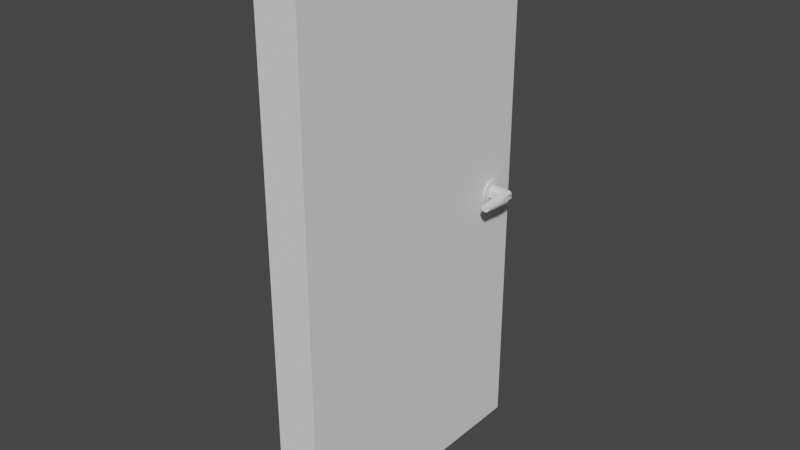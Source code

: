 # Source: d_rr.blend  (saved by Blender 4.1.24; exported with 4.5.12 LTS)
import bpy
from mathutils import Matrix  # noqa: F401  (used for matrix-valued properties, if any)

bpy.ops.wm.read_factory_settings(use_empty=True)
scene = bpy.context.scene
scene.name = 'Scene'

# ---- collections
col_collection = bpy.data.collections.new('Collection'); scene.collection.children.link(col_collection)

# ---- world
world_world = bpy.data.worlds.new('World'); scene.world = world_world
world_world.use_nodes = True; world_world.node_tree.nodes.clear()
_N = world_world.node_tree.nodes; _L = world_world.node_tree.links
n0 = _N.new('ShaderNodeOutputWorld'); n0.name = 'World Output'; n0.location = (300, 300)
n1 = _N.new('ShaderNodeBackground'); n1.name = 'Background'; n1.location = (10, 300)
n1.inputs[0].default_value = (0.05088, 0.05088, 0.05088, 1.0)
_L.new(n1.outputs[0], n0.inputs[0])
n0.is_active_output = True
world_world.color = (0.05088, 0.05088, 0.05088)
world_world.use_sun_shadow = False
world_world.sun_shadow_jitter_overblur = 0.0

# ---- meshes
me_cube_001 = bpy.data.meshes.new('Cube.001')
me_cube_001.from_pydata([(-1.0, -1.0, -1.0), (-1.0, -1.0, 1.0), (-1.0, 1.0, -1.0), (-1.0, 1.0, 1.0), (1.0, -1.0, -1.0), (1.0, -1.0, 1.0), (1.0, 1.0, -1.0), (1.0, 1.0, 1.0)], [], [(0, 1, 3, 2), (2, 3, 7, 6), (6, 7, 5, 4), (4, 5, 1, 0), (2, 6, 4, 0), (7, 3, 1, 5)])
_uv = me_cube_001.uv_layers.new(name='UVMap')
_uv.uv.foreach_set('vector', [0.375, 0.0, 0.625, 0.0, 0.625, 0.25, 0.375, 0.25, 0.375, 0.25, 0.625, 0.25, 0.625, 0.5, 0.375, 0.5, 0.375, 0.5, 0.625, 0.5, 0.625, 0.75, 0.375, 0.75, 0.375, 0.75, 0.625, 0.75, 0.625, 1.0, 0.375, 1.0, 0.125, 0.5, 0.375, 0.5, 0.375, 0.75, 0.125, 0.75, 0.625, 0.5, 0.875, 0.5, 0.875, 0.75, 0.625, 0.75])
me_cube_001.use_remesh_fix_poles = True
me_cube_001.use_remesh_preserve_attributes = False
me_cube_001.update()
me_cube_002 = bpy.data.meshes.new('Cube.002')
me_cube_002.from_pydata([(1.521, -5.759, 0.6764), (1.521, -5.759, -0.6764), (1.961, -5.759, 0.6764), (1.961, -5.759, -0.6764), (-9.15, 2.036, 1.775e-07), (-1.029, 2.036, -1.775e-07), (-9.15, 1.998, -0.3956), (-1.029, 1.998, -0.3956), (-9.15, 1.882, -0.776), (-1.029, 1.882, -0.776), (-9.15, 1.695, -1.127), (-1.029, 1.695, -1.127), (-9.15, 1.443, -1.434), (-1.029, 1.443, -1.434), (-9.15, 1.135, -1.686), (-1.029, 1.135, -1.686), (-9.15, 0.7847, -1.873), (-1.029, 0.7847, -1.873), (-9.15, 0.4043, -1.989), (-1.029, 0.4043, -1.989), (-9.15, 0.008699, -2.028), (-1.029, 0.008699, -2.028), (-9.15, -0.3869, -1.989), (-1.029, -0.3869, -1.989), (-9.15, -0.7673, -1.873), (-1.029, -0.7673, -1.873), (-9.15, -1.118, -1.686), (-1.029, -1.118, -1.686), (-9.15, -1.425, -1.434), (-1.029, -1.425, -1.434), (-9.15, -1.677, -1.127), (-1.029, -1.677, -1.127), (-9.15, -1.865, -0.776), (-1.029, -1.865, -0.776), (-9.15, -1.98, -0.3956), (-1.029, -1.98, -0.3956), (-9.15, -2.019, 3.548e-07), (-1.029, -2.019, -2.084e-10), (-9.15, -1.98, 0.3956), (-1.029, -1.98, 0.3956), (-9.15, -1.865, 0.776), (-1.029, -1.865, 0.776), (-9.15, -1.677, 1.127), (-1.029, -1.677, 1.127), (-9.15, -1.425, 1.434), (-1.029, -1.425, 1.434), (-9.15, -1.118, 1.686), (-1.029, -1.118, 1.686), (-9.15, -0.7673, 1.873), (-1.029, -0.7673, 1.873), (-9.15, -0.3869, 1.989), (-1.029, -0.3869, 1.989), (-9.15, 0.008699, 2.028), (-1.029, 0.008699, 2.028), (-9.15, 0.4043, 1.989), (-1.029, 0.4043, 1.989), (-9.15, 0.7847, 1.873), (-1.029, 0.7847, 1.873), (-9.15, 1.135, 1.686), (-1.029, 1.135, 1.686), (-9.15, 1.443, 1.434), (-1.029, 1.443, 1.434), (-9.15, 1.695, 1.127), (-1.029, 1.695, 1.127), (-9.15, 1.882, 0.776), (-1.029, 1.882, 0.776), (-9.15, 1.998, 0.3956), (-1.029, 1.998, 0.3956), (-9.154, -1.0, 1.0), (-9.154, -1.0, -1.0), (-9.154, 1.0, 1.0), (-9.154, 1.0, -1.0), (-11.15, -1.0, 1.0), (-11.15, -1.0, -1.0), (-11.15, 1.0, 1.0), (-11.15, 1.0, -1.0), (-12.64, 1.0, -1.0), (-12.64, 1.0, 1.0), (-12.64, -1.0, 1.0), (-12.64, -1.0, -1.0), (-11.37, -5.759, -0.7086), (-11.37, -5.759, 0.7086), (-12.42, -5.759, -0.7086), (-12.42, -5.759, 0.7086), (1.449, -1.952, 0.8989), (1.467, -2.904, 0.8433), (1.485, -3.855, 0.7877), (1.503, -4.807, 0.732), (1.979, -4.807, 0.732), (1.997, -3.855, 0.7877), (2.015, -2.904, 0.8433), (2.033, -1.952, 0.8989), (2.033, -1.952, -0.8989), (2.015, -2.904, -0.8433), (1.997, -3.855, -0.7877), (1.979, -4.807, -0.732), (1.503, -4.807, -0.732), (1.485, -3.855, -0.7877), (1.467, -2.904, -0.8433), (1.449, -1.952, -0.8989), (-11.2, -1.952, -0.9417), (-11.24, -2.904, -0.8834), (-11.28, -3.855, -0.8251), (-11.33, -4.807, -0.7669), (-12.46, -4.807, -0.7669), (-12.51, -3.855, -0.8251), (-12.55, -2.904, -0.8834), (-12.59, -1.952, -0.9417), (-12.59, -1.952, 0.9417), (-12.55, -2.904, 0.8834), (-12.51, -3.855, 0.8251), (-12.46, -4.807, 0.7669), (-11.33, -4.807, 0.7669), (-11.28, -3.855, 0.8251), (-11.24, -2.904, 0.8834), (-11.2, -1.952, 0.9417), (-1.0, -1.0, -0.5), (-1.0, -1.0, 0.0), (-1.0, -1.0, 0.5), (-1.0, 1.0, 0.5), (-1.0, 1.0, 0.0), (-1.0, 1.0, -0.5), (1.0, 1.0, 0.5), (1.0, 1.0, 0.0), (1.0, 1.0, -0.5), (1.0, -1.0, 0.5), (1.0, -1.0, 0.0), (1.0, -1.0, -0.5), (2.482, -1.0, 0.5), (2.482, -1.0, 0.0), (2.482, -1.0, -0.5), (1.166, -5.759, 0.418), (1.03, -5.759, 8.71e-17), (1.166, -5.759, -0.418), (2.317, -5.759, 0.418), (2.452, -5.759, 0.0), (2.317, -5.759, -0.418), (0.9764, -1.952, -0.5556), (0.7959, -1.952, -8.263e-08), (0.9764, -1.952, 0.5556), (1.024, -2.904, -0.5212), (0.8544, -2.904, -1.086e-16), (1.024, -2.904, 0.5212), (1.071, -3.855, -0.4868), (0.9129, -3.855, -5.96e-09), (1.071, -3.855, 0.4868), (1.118, -4.807, -0.4524), (0.9714, -4.807, -9.426e-17), (1.118, -4.807, 0.4524), (2.506, -1.952, 0.5556), (2.686, -1.952, 8.263e-08), (2.506, -1.952, -0.5556), (2.458, -2.904, 0.5212), (2.628, -2.904, 0.0), (2.458, -2.904, -0.5212), (2.411, -3.855, 0.4868), (2.569, -3.855, -5.96e-09), (2.411, -3.855, -0.4868), (2.364, -4.807, 0.4524), (2.511, -4.807, 0.0), (2.364, -4.807, -0.4524), (-9.154, -1.0, 0.5), (-9.154, -1.0, -5.96e-08), (-9.154, -1.0, -0.5), (-9.154, 1.0, -0.5), (-9.154, 1.0, -2.98e-08), (-9.154, 1.0, 0.5), (-11.15, 1.0, -0.5), (-11.15, 1.0, 5.96e-08), (-11.15, 1.0, 0.5), (-11.15, -1.0, -0.5), (-11.15, -1.0, 5.96e-08), (-11.15, -1.0, 0.5), (-12.64, 1.0, -0.5), (-12.64, 1.0, 2.086e-07), (-12.64, 1.0, 0.5), (-12.64, -1.0, -0.5), (-12.64, -1.0, 2.086e-07), (-12.64, -1.0, 0.5), (-11.37, -5.759, -0.3543), (-11.37, -5.759, 1.192e-07), (-11.37, -5.759, 0.3543), (-12.42, -5.759, -0.3543), (-12.42, -5.759, 1.788e-07), (-12.42, -5.759, 0.3543), (-11.2, -1.952, 0.4709), (-11.2, -1.952, 2.98e-08), (-11.2, -1.952, -0.4709), (-11.24, -2.904, 0.4417), (-11.24, -2.904, 8.941e-08), (-11.24, -2.904, -0.4417), (-11.28, -3.855, 0.4126), (-11.28, -3.855, 1.192e-07), (-11.28, -3.855, -0.4126), (-11.33, -4.807, 0.3834), (-11.33, -4.807, 1.192e-07), (-11.33, -4.807, -0.3834), (-12.59, -1.952, -0.4709), (-12.59, -1.952, 2.086e-07), (-12.59, -1.952, 0.4709), (-12.55, -2.904, -0.4417), (-12.55, -2.904, 1.788e-07), (-12.55, -2.904, 0.4417), (-12.51, -3.855, -0.4126), (-12.51, -3.855, 2.384e-07), (-12.51, -3.855, 0.4126), (-12.46, -4.807, -0.3834), (-12.46, -4.807, 1.788e-07), (-12.46, -4.807, 0.3834), (-1.0, -0.2752, -1.0), (-1.0, -1.0, -0.5), (-1.0, -0.4992, -0.9755), (-1.0, -0.7012, -0.9045), (-1.0, -0.8616, -0.7939), (-1.0, -0.9645, -0.6545), (-1.0, -1.0, 0.5), (-1.0, -0.2752, 1.0), (-1.0, -0.9645, 0.6545), (-1.0, -0.8616, 0.7939), (-1.0, -0.7012, 0.9045), (-1.0, -0.4992, 0.9755), (-1.0, 1.0, -0.5), (-1.0, 0.2752, -1.0), (-1.0, 0.9645, -0.6545), (-1.0, 0.8616, -0.7939), (-1.0, 0.7012, -0.9045), (-1.0, 0.4992, -0.9755), (-1.0, 0.2752, 1.0), (-1.0, 1.0, 0.5), (-1.0, 0.4992, 0.9755), (-1.0, 0.7012, 0.9045), (-1.0, 0.8616, 0.7939), (-1.0, 0.9645, 0.6545), (1.0, -1.0, -0.5), (1.0, -0.2752, -1.0), (1.725, -1.0, -1.0), (1.308, -1.653, -0.9307), (1.0, -0.9645, -0.6545), (1.0, -0.8616, -0.7939), (1.0, -0.7012, -0.9045), (1.0, -0.4992, -0.9755), (1.0, -0.2752, 1.0), (1.0, -1.0, 0.5), (1.308, -1.653, 0.9307), (1.725, -1.0, 1.0), (1.0, -0.4992, 0.9755), (1.0, -0.7012, 0.9045), (1.0, -0.8616, 0.7939), (1.0, -0.9645, 0.6545), (1.0, 1.0, -0.2752), (1.0, 0.2752, -1.0), (1.0, 0.9645, -0.4992), (1.0, 0.8616, -0.7012), (1.0, 0.7012, -0.8616), (1.0, 0.4992, -0.9645), (1.0, 0.2752, 1.0), (1.0, 1.0, 0.2752), (1.0, 0.4992, 0.9645), (1.0, 0.7012, 0.8616), (1.0, 0.8616, 0.7012), (1.0, 0.9645, 0.4992), (2.482, 0.2752, 0.2752), (1.757, 1.0, 0.2752), (1.757, 0.2752, 1.0), (2.447, 0.4992, 0.2752), (2.344, 0.7012, 0.2752), (2.447, 0.2752, 0.4992), (2.405, 0.5065, 0.5052), (2.308, 0.6913, 0.4977), (2.344, 0.2752, 0.7012), (2.307, 0.4982, 0.6917), (2.238, 0.6587, 0.6587), (1.757, 0.9645, 0.4992), (1.757, 0.8616, 0.7012), (1.981, 0.9645, 0.2752), (1.987, 0.9225, 0.5065), (1.98, 0.8254, 0.6913), (2.183, 0.8616, 0.2752), (2.174, 0.8248, 0.4982), (2.141, 0.756, 0.6587), (1.981, 0.2752, 0.9645), (2.183, 0.2752, 0.8616), (1.757, 0.4992, 0.9645), (1.989, 0.5052, 0.9225), (2.174, 0.4977, 0.8254), (1.757, 0.7012, 0.8616), (1.98, 0.6917, 0.8248), (2.141, 0.6587, 0.756), (1.757, 1.0, -0.2752), (2.482, 0.2752, -0.2752), (1.757, 0.2752, -1.0), (1.981, 0.9645, -0.2752), (2.183, 0.8616, -0.2752), (1.757, 0.9645, -0.4992), (1.989, 0.9225, -0.5052), (2.174, 0.8254, -0.4977), (1.757, 0.8616, -0.7012), (1.98, 0.8248, -0.6917), (2.141, 0.756, -0.6587), (2.447, 0.2752, -0.4992), (2.344, 0.2752, -0.7012), (2.447, 0.4992, -0.2752), (2.405, 0.5052, -0.5065), (2.308, 0.4977, -0.6913), (2.344, 0.7012, -0.2752), (2.307, 0.6917, -0.4982), (2.238, 0.6587, -0.6587), (1.757, 0.4992, -0.9645), (1.757, 0.7012, -0.8616), (1.981, 0.2752, -0.9645), (1.987, 0.5065, -0.9225), (1.98, 0.6913, -0.8254), (2.183, 0.2752, -0.8616), (2.174, 0.4982, -0.8248), (2.141, 0.6587, -0.756), (1.757, -1.0, -1.0), (2.482, -1.0, -0.5), (2.174, -1.653, -0.9307), (1.981, -1.0, -0.9755), (2.183, -1.0, -0.9045), (2.344, -1.0, -0.7939), (2.447, -1.0, -0.6545), (2.482, -1.0, 0.5), (1.757, -1.0, 1.0), (2.174, -1.653, 0.9307), (2.447, -1.0, 0.6545), (2.344, -1.0, 0.7939), (2.183, -1.0, 0.9045), (1.981, -1.0, 0.9755), (2.482, 0.2752, 0.5), (1.757, 1.0, 0.5), (2.447, 0.4992, 0.5), (2.344, 0.7012, 0.5), (2.183, 0.8616, 0.5), (1.981, 0.9645, 0.5), (2.482, 0.2752, 0.0), (1.757, 1.0, 0.0), (2.447, 0.4992, 0.0), (2.344, 0.7012, 0.0), (2.183, 0.8616, 0.0), (1.981, 0.9645, 0.0), (1.757, 1.0, -0.5), (2.482, 0.2752, -0.5), (1.981, 0.9645, -0.5), (2.183, 0.8616, -0.5), (2.344, 0.7012, -0.5), (2.447, 0.4992, -0.5)], [], [(255, 227, 216, 241), (235, 234, 250, 290, 315), (324, 323, 244, 243, 84, 91), (118, 215, 217, 218, 219, 220, 216, 227, 229, 230, 231, 232, 228, 119), (233, 127, 116, 210), (221, 121, 124, 249), (289, 342, 130, 316), (329, 261, 322, 128), (88, 87, 0, 2), (236, 235, 315, 317, 92, 99), (133, 1, 3, 136), (96, 95, 3, 1), (158, 88, 2, 134), (146, 96, 1, 133), (4, 5, 7, 6), (6, 7, 9, 8), (8, 9, 11, 10), (10, 11, 13, 12), (12, 13, 15, 14), (14, 15, 17, 16), (16, 17, 19, 18), (18, 19, 21, 20), (20, 21, 23, 22), (22, 23, 25, 24), (24, 25, 27, 26), (26, 27, 29, 28), (28, 29, 31, 30), (30, 31, 33, 32), (32, 33, 35, 34), (34, 35, 37, 36), (36, 37, 39, 38), (38, 39, 41, 40), (40, 41, 43, 42), (42, 43, 45, 44), (44, 45, 47, 46), (46, 47, 49, 48), (48, 49, 51, 50), (50, 51, 53, 52), (52, 53, 55, 54), (54, 55, 57, 56), (56, 57, 59, 58), (58, 59, 61, 60), (60, 61, 63, 62), (62, 63, 65, 64), (7, 5, 67, 65, 63, 61, 59, 57, 55, 53, 51, 49, 47, 45, 43, 41, 39, 37, 35, 33, 31, 29, 27, 25, 23, 21, 19, 17, 15, 13, 11, 9), (64, 65, 67, 66), (66, 67, 5, 4), (4, 6, 8, 10, 12, 14, 16, 18, 20, 22, 24, 26, 28, 30, 32, 34, 36, 38, 40, 42, 44, 46, 48, 50, 52, 54, 56, 58, 60, 62, 64, 66), (163, 69, 71, 164), (164, 71, 75, 167), (75, 73, 79, 76), (170, 73, 69, 163), (70, 74, 72, 68), (75, 71, 69, 73), (173, 76, 79, 176), (167, 75, 76, 173), (104, 103, 80, 82), (72, 74, 77, 78), (181, 81, 83, 184), (112, 111, 83, 81), (206, 104, 82, 182), (194, 112, 81, 181), (255, 241, 244, 323, 263), (137, 99, 98, 140), (140, 98, 97, 143), (143, 97, 96, 146), (335, 329, 128, 129), (149, 91, 90, 152), (152, 90, 89, 155), (155, 89, 88, 158), (127, 233, 236, 99, 137), (99, 92, 93, 98), (98, 93, 94, 97), (97, 94, 95, 96), (243, 242, 125, 139, 84), (91, 84, 85, 90), (90, 85, 86, 89), (89, 86, 87, 88), (172, 72, 115, 185), (185, 115, 114, 188), (188, 114, 113, 191), (191, 113, 112, 194), (176, 79, 107, 197), (197, 107, 106, 200), (200, 106, 105, 203), (203, 105, 104, 206), (72, 78, 108, 115), (115, 108, 109, 114), (114, 109, 110, 113), (113, 110, 111, 112), (79, 73, 100, 107), (107, 100, 101, 106), (106, 101, 102, 105), (105, 102, 103, 104), (94, 157, 160, 95), (157, 156, 159, 160), (156, 155, 158, 159), (93, 154, 157, 94), (154, 153, 156, 157), (153, 152, 155, 156), (92, 151, 154, 93), (151, 150, 153, 154), (150, 149, 152, 153), (128, 322, 324, 91, 149), (130, 129, 150, 151), (129, 128, 149, 150), (86, 145, 148, 87), (145, 144, 147, 148), (144, 143, 146, 147), (85, 142, 145, 86), (142, 141, 144, 145), (141, 140, 143, 144), (84, 139, 142, 85), (139, 138, 141, 142), (138, 137, 140, 141), (249, 124, 341, 288), (125, 126, 138, 139), (126, 127, 137, 138), (87, 148, 131, 0), (148, 147, 132, 131), (147, 146, 133, 132), (95, 160, 136, 3), (160, 159, 135, 136), (159, 158, 134, 135), (0, 131, 134, 2), (131, 132, 135, 134), (132, 133, 136, 135), (122, 256, 262, 330), (342, 335, 129, 130), (317, 316, 130, 151, 92), (124, 123, 336, 341), (123, 122, 330, 336), (125, 242, 215, 118), (127, 126, 117, 116), (126, 125, 118, 117), (119, 228, 256, 122), (121, 120, 123, 124), (120, 119, 122, 123), (222, 250, 234, 209), (116, 117, 120, 121), (117, 118, 119, 120), (110, 205, 208, 111), (205, 204, 207, 208), (204, 203, 206, 207), (109, 202, 205, 110), (202, 201, 204, 205), (201, 200, 203, 204), (108, 199, 202, 109), (199, 198, 201, 202), (198, 197, 200, 201), (78, 178, 199, 108), (178, 177, 198, 199), (177, 176, 197, 198), (102, 193, 196, 103), (193, 192, 195, 196), (192, 191, 194, 195), (101, 190, 193, 102), (190, 189, 192, 193), (189, 188, 191, 192), (100, 187, 190, 101), (187, 186, 189, 190), (186, 185, 188, 189), (73, 170, 187, 100), (170, 171, 186, 187), (171, 172, 185, 186), (103, 196, 179, 80), (196, 195, 180, 179), (195, 194, 181, 180), (111, 208, 184, 83), (208, 207, 183, 184), (207, 206, 182, 183), (80, 179, 182, 82), (179, 180, 183, 182), (180, 181, 184, 183), (74, 169, 175, 77), (169, 168, 174, 175), (168, 167, 173, 174), (77, 175, 178, 78), (175, 174, 177, 178), (174, 173, 176, 177), (72, 172, 161, 68), (172, 171, 162, 161), (171, 170, 163, 162), (70, 166, 169, 74), (166, 165, 168, 169), (165, 164, 167, 168), (68, 161, 166, 70), (161, 162, 165, 166), (162, 163, 164, 165), (233, 237, 238, 239, 240, 234, 235, 236), (241, 245, 246, 247, 248, 242, 243, 244), (261, 264, 267, 266), (264, 265, 268, 267), (265, 277, 278, 268), (266, 267, 270, 269), (267, 268, 271, 270), (268, 278, 279, 271), (262, 272, 275, 274), (272, 273, 276, 275), (273, 285, 286, 276), (274, 275, 278, 277), (275, 276, 279, 278), (276, 286, 287, 279), (263, 280, 283, 282), (280, 281, 284, 283), (281, 269, 270, 284), (282, 283, 286, 285), (283, 284, 287, 286), (284, 270, 271, 287), (271, 279, 287), (288, 291, 294, 293), (291, 292, 295, 294), (292, 304, 305, 295), (293, 294, 297, 296), (294, 295, 298, 297), (295, 305, 306, 298), (289, 299, 302, 301), (299, 300, 303, 302), (300, 312, 313, 303), (301, 302, 305, 304), (302, 303, 306, 305), (303, 313, 314, 306), (290, 307, 310, 309), (307, 308, 311, 310), (308, 296, 297, 311), (309, 310, 313, 312), (310, 311, 314, 313), (311, 297, 298, 314), (298, 306, 314), (315, 318, 317), (318, 319, 317), (319, 320, 317), (320, 321, 317), (321, 316, 317), (322, 325, 324), (325, 326, 324), (326, 327, 324), (327, 328, 324), (328, 323, 324), (250, 222, 226, 254), (254, 226, 225, 253), (253, 225, 224, 252), (252, 224, 223, 251), (251, 223, 221, 249), (227, 255, 257, 229), (229, 257, 258, 230), (230, 258, 259, 231), (231, 259, 260, 232), (232, 260, 256, 228), (209, 234, 240, 211), (211, 240, 239, 212), (212, 239, 238, 213), (213, 238, 237, 214), (214, 237, 233, 210), (241, 216, 220, 245), (245, 220, 219, 246), (246, 219, 218, 247), (247, 218, 217, 248), (248, 217, 215, 242), (342, 289, 301, 346), (346, 301, 304, 345), (345, 304, 292, 344), (344, 292, 291, 343), (343, 291, 288, 341), (315, 290, 309, 318), (318, 309, 312, 319), (319, 312, 300, 320), (320, 300, 299, 321), (321, 299, 289, 316), (263, 323, 328, 280), (280, 328, 327, 281), (281, 327, 326, 269), (269, 326, 325, 266), (266, 325, 322, 261), (262, 256, 260, 272), (272, 260, 259, 273), (273, 259, 258, 285), (285, 258, 257, 282), (282, 257, 255, 263), (290, 250, 254, 307), (307, 254, 253, 308), (308, 253, 252, 296), (296, 252, 251, 293), (293, 251, 249, 288), (261, 329, 331, 264), (264, 331, 332, 265), (265, 332, 333, 277), (277, 333, 334, 274), (274, 334, 330, 262), (329, 335, 337, 331), (331, 337, 338, 332), (332, 338, 339, 333), (333, 339, 340, 334), (334, 340, 336, 330), (335, 342, 346, 337), (337, 346, 345, 338), (338, 345, 344, 339), (339, 344, 343, 340), (340, 343, 341, 336), (209, 211, 212, 213, 214, 210, 116, 121, 221, 223, 224, 225, 226, 222)])
_uv = me_cube_002.uv_layers.new(name='UVMap')
_uv.uv.foreach_set('vector', [0.625, 0.5906, 0.875, 0.5906, 0.875, 0.6594, 0.625, 0.6594, 0.375, 0.75, 0.375, 0.6594, 0.375, 0.5906, 0.375, 0.5906, 0.375, 0.75, 0.625, 0.75, 0.625, 0.75, 0.625, 0.75, 0.625, 0.75, 0.625, 0.75, 0.625, 0.75, 0.5625, 0.0, 0.5625, 0.0, 0.5818, 0.004434, 0.5992, 0.0173, 0.6131, 0.03735, 0.6219, 0.0626, 0.625, 0.0906, 0.625, 0.1594, 0.6219, 0.1874, 0.6131, 0.2127, 0.5992, 0.2327, 0.5818, 0.2456, 0.5625, 0.25, 0.5625, 0.25, 0.4375, 0.75, 0.4375, 0.75, 0.4375, 1.0, 0.4375, 1.0, 0.4375, 0.25, 0.4375, 0.25, 0.4375, 0.5, 0.4656, 0.5, 0.4656, 0.5906, 0.4375, 0.5906, 0.4375, 0.75, 0.4375, 0.75, 0.5625, 0.5906, 0.5344, 0.5906, 0.5625, 0.75, 0.5625, 0.75, 0.625, 0.75, 0.625, 0.75, 0.625, 0.75, 0.625, 0.75, 0.375, 0.75, 0.375, 0.75, 0.375, 0.75, 0.375, 0.75, 0.375, 0.75, 0.375, 0.75, 0.4375, 0.75, 0.375, 0.75, 0.375, 0.75, 0.4375, 0.75, 0.375, 0.75, 0.375, 0.75, 0.375, 0.75, 0.375, 0.75, 0.5625, 0.75, 0.625, 0.75, 0.625, 0.75, 0.5625, 0.75, 0.4375, 0.75, 0.375, 0.75, 0.375, 0.75, 0.4375, 0.75, 1.0, 0.5, 1.0, 1.0, 0.9688, 1.0, 0.9688, 0.5, 0.9688, 0.5, 0.9688, 1.0, 0.9375, 1.0, 0.9375, 0.5, 0.9375, 0.5, 0.9375, 1.0, 0.9062, 1.0, 0.9062, 0.5, 0.9062, 0.5, 0.9062, 1.0, 0.875, 1.0, 0.875, 0.5, 0.875, 0.5, 0.875, 1.0, 0.8438, 1.0, 0.8438, 0.5, 0.8438, 0.5, 0.8438, 1.0, 0.8125, 1.0, 0.8125, 0.5, 0.8125, 0.5, 0.8125, 1.0, 0.7812, 1.0, 0.7812, 0.5, 0.7812, 0.5, 0.7812, 1.0, 0.75, 1.0, 0.75, 0.5, 0.75, 0.5, 0.75, 1.0, 0.7188, 1.0, 0.7188, 0.5, 0.7188, 0.5, 0.7188, 1.0, 0.6875, 1.0, 0.6875, 0.5, 0.6875, 0.5, 0.6875, 1.0, 0.6562, 1.0, 0.6562, 0.5, 0.6562, 0.5, 0.6562, 1.0, 0.625, 1.0, 0.625, 0.5, 0.625, 0.5, 0.625, 1.0, 0.5938, 1.0, 0.5938, 0.5, 0.5938, 0.5, 0.5938, 1.0, 0.5625, 1.0, 0.5625, 0.5, 0.5625, 0.5, 0.5625, 1.0, 0.5312, 1.0, 0.5312, 0.5, 0.5312, 0.5, 0.5312, 1.0, 0.5, 1.0, 0.5, 0.5, 0.5, 0.5, 0.5, 1.0, 0.4688, 1.0, 0.4688, 0.5, 0.4688, 0.5, 0.4688, 1.0, 0.4375, 1.0, 0.4375, 0.5, 0.4375, 0.5, 0.4375, 1.0, 0.4062, 1.0, 0.4062, 0.5, 0.4062, 0.5, 0.4062, 1.0, 0.375, 1.0, 0.375, 0.5, 0.375, 0.5, 0.375, 1.0, 0.3438, 1.0, 0.3438, 0.5, 0.3438, 0.5, 0.3438, 1.0, 0.3125, 1.0, 0.3125, 0.5, 0.3125, 0.5, 0.3125, 1.0, 0.2812, 1.0, 0.2812, 0.5, 0.2812, 0.5, 0.2812, 1.0, 0.25, 1.0, 0.25, 0.5, 0.25, 0.5, 0.25, 1.0, 0.2188, 1.0, 0.2188, 0.5, 0.2188, 0.5, 0.2188, 1.0, 0.1875, 1.0, 0.1875, 0.5, 0.1875, 0.5, 0.1875, 1.0, 0.1562, 1.0, 0.1562, 0.5, 0.1562, 0.5, 0.1562, 1.0, 0.125, 1.0, 0.125, 0.5, 0.125, 0.5, 0.125, 1.0, 0.09375, 1.0, 0.09375, 0.5, 0.09375, 0.5, 0.09375, 1.0, 0.0625, 1.0, 0.0625, 0.5, 0.2968, 0.4854, 0.25, 0.49, 0.2032, 0.4854, 0.1582, 0.4717, 0.1167, 0.4496, 0.08029, 0.4197, 0.05045, 0.3833, 0.02827, 0.3418, 0.01461, 0.2968, 0.01, 0.25, 0.01461, 0.2032, 0.02827, 0.1582, 0.05045, 0.1167, 0.08029, 0.08029, 0.1167, 0.05045, 0.1582, 0.02827, 0.2032, 0.01461, 0.25, 0.01, 0.2968, 0.01461, 0.3418, 0.02827, 0.3833, 0.05045, 0.4197, 0.08029, 0.4496, 0.1167, 0.4717, 0.1582, 0.4854, 0.2032, 0.49, 0.25, 0.4854, 0.2968, 0.4717, 0.3418, 0.4496, 0.3833, 0.4197, 0.4197, 0.3833, 0.4496, 0.3418, 0.4717, 0.0625, 0.5, 0.0625, 1.0, 0.03125, 1.0, 0.03125, 0.5, 0.03125, 0.5, 0.03125, 1.0, 0.0, 1.0, 0.0, 0.5, 0.75, 0.49, 0.7968, 0.4854, 0.8418, 0.4717, 0.8833, 0.4496, 0.9197, 0.4197, 0.9496, 0.3833, 0.9717, 0.3418, 0.9854, 0.2968, 0.99, 0.25, 0.9854, 0.2032, 0.9717, 0.1582, 0.9496, 0.1167, 0.9197, 0.08029, 0.8833, 0.05045, 0.8418, 0.02827, 0.7968, 0.01461, 0.75, 0.01, 0.7032, 0.01461, 0.6582, 0.02827, 0.6167, 0.05045, 0.5803, 0.08029, 0.5504, 0.1167, 0.5283, 0.1582, 0.5146, 0.2032, 0.51, 0.25, 0.5146, 0.2968, 0.5283, 0.3418, 0.5504, 0.3833, 0.5803, 0.4197, 0.6167, 0.4496, 0.6582, 0.4717, 0.7032, 0.4854, 0.5625, 0.0, 0.625, 0.0, 0.625, 0.25, 0.5625, 0.25, 0.5625, 0.25, 0.625, 0.25, 0.625, 0.5, 0.5625, 0.5, 0.625, 0.5, 0.625, 0.75, 0.625, 0.75, 0.625, 0.5, 0.5625, 0.75, 0.625, 0.75, 0.625, 1.0, 0.5625, 1.0, 0.125, 0.5, 0.375, 0.5, 0.375, 0.75, 0.125, 0.75, 0.625, 0.5, 0.875, 0.5, 0.875, 0.75, 0.625, 0.75, 0.5625, 0.5, 0.625, 0.5, 0.625, 0.75, 0.5625, 0.75, 0.5625, 0.5, 0.625, 0.5, 0.625, 0.5, 0.5625, 0.5, 0.625, 0.75, 0.625, 0.75, 0.625, 0.75, 0.625, 0.75, 0.375, 0.75, 0.375, 0.5, 0.375, 0.5, 0.375, 0.75, 0.4375, 0.75, 0.375, 0.75, 0.375, 0.75, 0.4375, 0.75, 0.375, 0.75, 0.375, 0.75, 0.375, 0.75, 0.375, 0.75, 0.5625, 0.75, 0.625, 0.75, 0.625, 0.75, 0.5625, 0.75, 0.4375, 0.75, 0.375, 0.75, 0.375, 0.75, 0.4375, 0.75, 0.625, 0.5906, 0.625, 0.6594, 0.625, 0.75, 0.625, 0.75, 0.625, 0.5906, 0.4375, 0.75, 0.375, 0.75, 0.375, 0.75, 0.4375, 0.75, 0.4375, 0.75, 0.375, 0.75, 0.375, 0.75, 0.4375, 0.75, 0.4375, 0.75, 0.375, 0.75, 0.375, 0.75, 0.4375, 0.75, 0.5, 0.5906, 0.5625, 0.5906, 0.5625, 0.75, 0.5, 0.75, 0.5625, 0.75, 0.625, 0.75, 0.625, 0.75, 0.5625, 0.75, 0.5625, 0.75, 0.625, 0.75, 0.625, 0.75, 0.5625, 0.75, 0.5625, 0.75, 0.625, 0.75, 0.625, 0.75, 0.5625, 0.75, 0.4375, 0.75, 0.4375, 0.75, 0.375, 0.75, 0.375, 0.75, 0.4375, 0.75, 0.375, 0.75, 0.375, 0.75, 0.375, 0.75, 0.375, 0.75, 0.375, 0.75, 0.375, 0.75, 0.375, 0.75, 0.375, 0.75, 0.375, 0.75, 0.375, 0.75, 0.375, 0.75, 0.375, 0.75, 0.625, 0.75, 0.5625, 0.75, 0.5625, 0.75, 0.5625, 0.75, 0.625, 0.75, 0.625, 0.75, 0.625, 0.75, 0.625, 0.75, 0.625, 0.75, 0.625, 0.75, 0.625, 0.75, 0.625, 0.75, 0.625, 0.75, 0.625, 0.75, 0.625, 0.75, 0.625, 0.75, 0.625, 0.75, 0.4375, 0.75, 0.375, 0.75, 0.375, 0.75, 0.4375, 0.75, 0.4375, 0.75, 0.375, 0.75, 0.375, 0.75, 0.4375, 0.75, 0.4375, 0.75, 0.375, 0.75, 0.375, 0.75, 0.4375, 0.75, 0.4375, 0.75, 0.375, 0.75, 0.375, 0.75, 0.4375, 0.75, 0.5625, 0.75, 0.625, 0.75, 0.625, 0.75, 0.5625, 0.75, 0.5625, 0.75, 0.625, 0.75, 0.625, 0.75, 0.5625, 0.75, 0.5625, 0.75, 0.625, 0.75, 0.625, 0.75, 0.5625, 0.75, 0.5625, 0.75, 0.625, 0.75, 0.625, 0.75, 0.5625, 0.75, 0.375, 0.75, 0.375, 0.75, 0.375, 0.75, 0.375, 0.75, 0.375, 0.75, 0.375, 0.75, 0.375, 0.75, 0.375, 0.75, 0.375, 0.75, 0.375, 0.75, 0.375, 0.75, 0.375, 0.75, 0.375, 0.75, 0.375, 0.75, 0.375, 0.75, 0.375, 0.75, 0.625, 0.75, 0.625, 0.75, 0.625, 0.75, 0.625, 0.75, 0.625, 0.75, 0.625, 0.75, 0.625, 0.75, 0.625, 0.75, 0.625, 0.75, 0.625, 0.75, 0.625, 0.75, 0.625, 0.75, 0.625, 0.75, 0.625, 0.75, 0.625, 0.75, 0.625, 0.75, 0.375, 0.75, 0.4375, 0.75, 0.4375, 0.75, 0.375, 0.75, 0.4375, 0.75, 0.5, 0.75, 0.5, 0.75, 0.4375, 0.75, 0.5, 0.75, 0.5625, 0.75, 0.5625, 0.75, 0.5, 0.75, 0.375, 0.75, 0.4375, 0.75, 0.4375, 0.75, 0.375, 0.75, 0.4375, 0.75, 0.5, 0.75, 0.5, 0.75, 0.4375, 0.75, 0.5, 0.75, 0.5625, 0.75, 0.5625, 0.75, 0.5, 0.75, 0.375, 0.75, 0.4375, 0.75, 0.4375, 0.75, 0.375, 0.75, 0.4375, 0.75, 0.5, 0.75, 0.5, 0.75, 0.4375, 0.75, 0.5, 0.75, 0.5625, 0.75, 0.5625, 0.75, 0.5, 0.75, 0.5625, 0.75, 0.5625, 0.75, 0.625, 0.75, 0.625, 0.75, 0.5625, 0.75, 0.4375, 0.75, 0.5, 0.75, 0.5, 0.75, 0.4375, 0.75, 0.5, 0.75, 0.5625, 0.75, 0.5625, 0.75, 0.5, 0.75, 0.625, 0.75, 0.5625, 0.75, 0.5625, 0.75, 0.625, 0.75, 0.5625, 0.75, 0.5, 0.75, 0.5, 0.75, 0.5625, 0.75, 0.5, 0.75, 0.4375, 0.75, 0.4375, 0.75, 0.5, 0.75, 0.625, 0.75, 0.5625, 0.75, 0.5625, 0.75, 0.625, 0.75, 0.5625, 0.75, 0.5, 0.75, 0.5, 0.75, 0.5625, 0.75, 0.5, 0.75, 0.4375, 0.75, 0.4375, 0.75, 0.5, 0.75, 0.625, 0.75, 0.5625, 0.75, 0.5625, 0.75, 0.625, 0.75, 0.5625, 0.75, 0.5, 0.75, 0.5, 0.75, 0.5625, 0.75, 0.5, 0.75, 0.4375, 0.75, 0.4375, 0.75, 0.5, 0.75, 0.4656, 0.5, 0.4375, 0.5, 0.4375, 0.5, 0.4656, 0.5, 0.5625, 0.75, 0.5, 0.75, 0.5, 0.75, 0.5625, 0.75, 0.5, 0.75, 0.4375, 0.75, 0.4375, 0.75, 0.5, 0.75, 0.625, 0.75, 0.5625, 0.75, 0.5625, 0.75, 0.625, 0.75, 0.5625, 0.75, 0.5, 0.75, 0.5, 0.75, 0.5625, 0.75, 0.5, 0.75, 0.4375, 0.75, 0.4375, 0.75, 0.5, 0.75, 0.375, 0.75, 0.4375, 0.75, 0.4375, 0.75, 0.375, 0.75, 0.4375, 0.75, 0.5, 0.75, 0.5, 0.75, 0.4375, 0.75, 0.5, 0.75, 0.5625, 0.75, 0.5625, 0.75, 0.5, 0.75, 0.625, 0.75, 0.5625, 0.75, 0.5625, 0.75, 0.625, 0.75, 0.5625, 0.75, 0.5, 0.75, 0.5, 0.75, 0.5625, 0.75, 0.5, 0.75, 0.4375, 0.75, 0.4375, 0.75, 0.5, 0.75, 0.5625, 0.5, 0.5344, 0.5, 0.5344, 0.5, 0.5625, 0.5, 0.4375, 0.5906, 0.5, 0.5906, 0.5, 0.75, 0.4375, 0.75, 0.375, 0.75, 0.4375, 0.75, 0.4375, 0.75, 0.4375, 0.75, 0.375, 0.75, 0.4375, 0.5, 0.5, 0.5, 0.5, 0.5, 0.4375, 0.5, 0.5, 0.5, 0.5625, 0.5, 0.5625, 0.5, 0.5, 0.5, 0.5625, 0.75, 0.5625, 0.75, 0.5625, 1.0, 0.5625, 1.0, 0.4375, 0.75, 0.5, 0.75, 0.5, 1.0, 0.4375, 1.0, 0.5, 0.75, 0.5625, 0.75, 0.5625, 1.0, 0.5, 1.0, 0.5625, 0.25, 0.5625, 0.25, 0.5344, 0.5, 0.5625, 0.5, 0.4375, 0.25, 0.5, 0.25, 0.5, 0.5, 0.4375, 0.5, 0.5, 0.25, 0.5625, 0.25, 0.5625, 0.5, 0.5, 0.5, 0.125, 0.5906, 0.375, 0.5906, 0.375, 0.6594, 0.125, 0.6594, 0.4375, 0.0, 0.5, 0.0, 0.5, 0.25, 0.4375, 0.25, 0.5, 0.0, 0.5625, 0.0, 0.5625, 0.25, 0.5, 0.25, 0.375, 0.75, 0.4375, 0.75, 0.4375, 0.75, 0.375, 0.75, 0.4375, 0.75, 0.5, 0.75, 0.5, 0.75, 0.4375, 0.75, 0.5, 0.75, 0.5625, 0.75, 0.5625, 0.75, 0.5, 0.75, 0.375, 0.75, 0.4375, 0.75, 0.4375, 0.75, 0.375, 0.75, 0.4375, 0.75, 0.5, 0.75, 0.5, 0.75, 0.4375, 0.75, 0.5, 0.75, 0.5625, 0.75, 0.5625, 0.75, 0.5, 0.75, 0.375, 0.75, 0.4375, 0.75, 0.4375, 0.75, 0.375, 0.75, 0.4375, 0.75, 0.5, 0.75, 0.5, 0.75, 0.4375, 0.75, 0.5, 0.75, 0.5625, 0.75, 0.5625, 0.75, 0.5, 0.75, 0.375, 0.75, 0.4375, 0.75, 0.4375, 0.75, 0.375, 0.75, 0.4375, 0.75, 0.5, 0.75, 0.5, 0.75, 0.4375, 0.75, 0.5, 0.75, 0.5625, 0.75, 0.5625, 0.75, 0.5, 0.75, 0.625, 0.75, 0.5625, 0.75, 0.5625, 0.75, 0.625, 0.75, 0.5625, 0.75, 0.5, 0.75, 0.5, 0.75, 0.5625, 0.75, 0.5, 0.75, 0.4375, 0.75, 0.4375, 0.75, 0.5, 0.75, 0.625, 0.75, 0.5625, 0.75, 0.5625, 0.75, 0.625, 0.75, 0.5625, 0.75, 0.5, 0.75, 0.5, 0.75, 0.5625, 0.75, 0.5, 0.75, 0.4375, 0.75, 0.4375, 0.75, 0.5, 0.75, 0.625, 0.75, 0.5625, 0.75, 0.5625, 0.75, 0.625, 0.75, 0.5625, 0.75, 0.5, 0.75, 0.5, 0.75, 0.5625, 0.75, 0.5, 0.75, 0.4375, 0.75, 0.4375, 0.75, 0.5, 0.75, 0.625, 0.75, 0.5625, 0.75, 0.5625, 0.75, 0.625, 0.75, 0.5625, 0.75, 0.5, 0.75, 0.5, 0.75, 0.5625, 0.75, 0.5, 0.75, 0.4375, 0.75, 0.4375, 0.75, 0.5, 0.75, 0.625, 0.75, 0.5625, 0.75, 0.5625, 0.75, 0.625, 0.75, 0.5625, 0.75, 0.5, 0.75, 0.5, 0.75, 0.5625, 0.75, 0.5, 0.75, 0.4375, 0.75, 0.4375, 0.75, 0.5, 0.75, 0.375, 0.75, 0.4375, 0.75, 0.4375, 0.75, 0.375, 0.75, 0.4375, 0.75, 0.5, 0.75, 0.5, 0.75, 0.4375, 0.75, 0.5, 0.75, 0.5625, 0.75, 0.5625, 0.75, 0.5, 0.75, 0.625, 0.75, 0.5625, 0.75, 0.5625, 0.75, 0.625, 0.75, 0.5625, 0.75, 0.5, 0.75, 0.5, 0.75, 0.5625, 0.75, 0.5, 0.75, 0.4375, 0.75, 0.4375, 0.75, 0.5, 0.75, 0.375, 0.5, 0.4375, 0.5, 0.4375, 0.5, 0.375, 0.5, 0.4375, 0.5, 0.5, 0.5, 0.5, 0.5, 0.4375, 0.5, 0.5, 0.5, 0.5625, 0.5, 0.5625, 0.5, 0.5, 0.5, 0.375, 0.5, 0.4375, 0.5, 0.4375, 0.75, 0.375, 0.75, 0.4375, 0.5, 0.5, 0.5, 0.5, 0.75, 0.4375, 0.75, 0.5, 0.5, 0.5625, 0.5, 0.5625, 0.75, 0.5, 0.75, 0.375, 0.75, 0.4375, 0.75, 0.4375, 1.0, 0.375, 1.0, 0.4375, 0.75, 0.5, 0.75, 0.5, 1.0, 0.4375, 1.0, 0.5, 0.75, 0.5625, 0.75, 0.5625, 1.0, 0.5, 1.0, 0.375, 0.25, 0.4375, 0.25, 0.4375, 0.5, 0.375, 0.5, 0.4375, 0.25, 0.5, 0.25, 0.5, 0.5, 0.4375, 0.5, 0.5, 0.25, 0.5625, 0.25, 0.5625, 0.5, 0.5, 0.5, 0.375, 0.0, 0.4375, 0.0, 0.4375, 0.25, 0.375, 0.25, 0.4375, 0.0, 0.5, 0.0, 0.5, 0.25, 0.4375, 0.25, 0.5, 0.0, 0.5625, 0.0, 0.5625, 0.25, 0.5, 0.25, 0.375, 0.75, 0.375, 0.7456, 0.375, 0.7327, 0.375, 0.7127, 0.375, 0.6874, 0.375, 0.6594, 0.375, 0.75, 0.375, 0.75, 0.625, 0.75, 0.6266, 0.75, 0.6131, 0.75, 0.5992, 0.75, 0.5818, 0.75, 0.5625, 0.75, 0.625, 0.75, 0.625, 0.75, 0.5344, 0.5906, 0.5344, 0.5626, 0.5631, 0.5617, 0.5624, 0.5906, 0.5344, 0.5626, 0.5344, 0.5374, 0.5622, 0.5386, 0.5631, 0.5617, 0.5344, 0.5374, 0.5344, 0.5, 0.5623, 0.5, 0.5622, 0.5386, 0.5624, 0.5906, 0.5631, 0.5617, 0.5865, 0.5627, 0.5876, 0.5906, 0.5631, 0.5617, 0.5622, 0.5386, 0.5823, 0.5427, 0.5865, 0.5627, 0.5622, 0.5386, 0.5623, 0.5, 0.5823, 0.5, 0.5823, 0.5427, 0.5344, 0.5, 0.5624, 0.5, 0.5633, 0.5, 0.5344, 0.5, 0.5624, 0.5, 0.5876, 0.5, 0.5864, 0.5, 0.5633, 0.5, 0.5876, 0.5, 0.625, 0.5374, 0.625, 0.5385, 0.5864, 0.5, 0.5344, 0.5, 0.5633, 0.5, 0.5623, 0.5, 0.5344, 0.5, 0.5633, 0.5, 0.5864, 0.5, 0.5823, 0.5, 0.5623, 0.5, 0.5864, 0.5, 0.625, 0.5385, 0.625, 0.5427, 0.5823, 0.5, 0.625, 0.5906, 0.625, 0.5906, 0.625, 0.5619, 0.625, 0.5626, 0.625, 0.5906, 0.625, 0.5906, 0.625, 0.5628, 0.625, 0.5619, 0.625, 0.5906, 0.5876, 0.5906, 0.5865, 0.5627, 0.625, 0.5628, 0.625, 0.5626, 0.625, 0.5619, 0.625, 0.5385, 0.625, 0.5374, 0.625, 0.5619, 0.625, 0.5628, 0.625, 0.5427, 0.625, 0.5385, 0.625, 0.5628, 0.5865, 0.5627, 0.5823, 0.5427, 0.625, 0.5427, 0.5823, 0.5427, 0.5823, 0.5, 0.625, 0.5427, 0.4656, 0.5, 0.4656, 0.5, 0.4369, 0.5, 0.4376, 0.5, 0.4656, 0.5, 0.4656, 0.5, 0.4378, 0.5, 0.4369, 0.5, 0.4656, 0.5, 0.4656, 0.5374, 0.4377, 0.5385, 0.4378, 0.5, 0.4376, 0.5, 0.4369, 0.5, 0.4135, 0.5, 0.4124, 0.5, 0.4369, 0.5, 0.4378, 0.5, 0.4177, 0.5, 0.4135, 0.5, 0.4378, 0.5, 0.4377, 0.5385, 0.4177, 0.5427, 0.4177, 0.5, 0.4656, 0.5906, 0.4376, 0.5906, 0.4367, 0.5619, 0.4656, 0.5626, 0.4376, 0.5906, 0.4124, 0.5906, 0.4136, 0.5628, 0.4367, 0.5619, 0.4124, 0.5906, 0.375, 0.5906, 0.375, 0.5627, 0.4136, 0.5628, 0.4656, 0.5626, 0.4367, 0.5619, 0.4377, 0.5385, 0.4656, 0.5374, 0.4367, 0.5619, 0.4136, 0.5628, 0.4177, 0.5427, 0.4377, 0.5385, 0.4136, 0.5628, 0.375, 0.5627, 0.375, 0.5427, 0.4177, 0.5427, 0.375, 0.5906, 0.375, 0.5626, 0.375, 0.5617, 0.375, 0.5906, 0.375, 0.5626, 0.375, 0.5374, 0.375, 0.5386, 0.375, 0.5617, 0.375, 0.5374, 0.4124, 0.5, 0.4135, 0.5, 0.375, 0.5386, 0.375, 0.5906, 0.375, 0.5617, 0.375, 0.5627, 0.375, 0.5906, 0.375, 0.5617, 0.375, 0.5386, 0.375, 0.5427, 0.375, 0.5627, 0.375, 0.5386, 0.4135, 0.5, 0.4177, 0.5, 0.375, 0.5427, 0.4177, 0.5, 0.4177, 0.5427, 0.375, 0.5427, 0.375, 0.75, 0.375, 0.75, 0.375, 0.75, 0.375, 0.75, 0.375, 0.75, 0.375, 0.75, 0.375, 0.75, 0.375, 0.75, 0.375, 0.75, 0.375, 0.75, 0.375, 0.75, 0.375, 0.75, 0.375, 0.75, 0.375, 0.75, 0.375, 0.75, 0.5625, 0.75, 0.5818, 0.75, 0.625, 0.75, 0.5818, 0.75, 0.5992, 0.75, 0.625, 0.75, 0.5992, 0.75, 0.6131, 0.75, 0.625, 0.75, 0.6131, 0.75, 0.6219, 0.75, 0.625, 0.75, 0.6219, 0.75, 0.625, 0.75, 0.625, 0.75, 0.375, 0.5906, 0.125, 0.5906, 0.125, 0.5626, 0.375, 0.5626, 0.375, 0.5626, 0.125, 0.5626, 0.125, 0.5373, 0.375, 0.5373, 0.375, 0.5373, 0.125, 0.5373, 0.125, 0.5, 0.375, 0.5, 0.375, 0.5, 0.375, 0.25, 0.4182, 0.25, 0.4376, 0.5, 0.4376, 0.5, 0.4182, 0.25, 0.4375, 0.25, 0.4656, 0.5, 0.875, 0.5906, 0.625, 0.5906, 0.625, 0.5626, 0.875, 0.5626, 0.875, 0.5626, 0.625, 0.5626, 0.625, 0.5, 0.875, 0.5, 0.625, 0.25, 0.625, 0.5, 0.5877, 0.5, 0.5992, 0.25, 0.5992, 0.25, 0.5877, 0.5, 0.5624, 0.5, 0.5818, 0.25, 0.5818, 0.25, 0.5624, 0.5, 0.5344, 0.5, 0.5625, 0.25, 0.125, 0.6594, 0.375, 0.6594, 0.375, 0.6874, 0.125, 0.6874, 0.125, 0.6874, 0.375, 0.6874, 0.375, 0.7127, 0.125, 0.7127, 0.125, 0.7127, 0.375, 0.7127, 0.375, 0.75, 0.125, 0.75, 0.375, 1.0, 0.375, 0.75, 0.4182, 0.75, 0.4182, 1.0, 0.4182, 1.0, 0.4182, 0.75, 0.4375, 0.75, 0.4375, 1.0, 0.625, 0.6594, 0.875, 0.6594, 0.875, 0.6874, 0.625, 0.6874, 0.625, 0.6874, 0.875, 0.6874, 0.875, 0.75, 0.625, 0.75, 0.625, 0.75, 0.625, 1.0, 0.5992, 1.0, 0.5992, 0.75, 0.5992, 0.75, 0.5992, 1.0, 0.5818, 1.0, 0.5818, 0.75, 0.5818, 0.75, 0.5818, 1.0, 0.5625, 1.0, 0.5625, 0.75, 0.4375, 0.5906, 0.4656, 0.5906, 0.4656, 0.5626, 0.4375, 0.5626, 0.4375, 0.5626, 0.4656, 0.5626, 0.4656, 0.5374, 0.4375, 0.5373, 0.4375, 0.5373, 0.4656, 0.5374, 0.4656, 0.5, 0.4375, 0.5, 0.4375, 0.5, 0.4656, 0.5, 0.4656, 0.5, 0.4375, 0.5, 0.4375, 0.5, 0.4656, 0.5, 0.4656, 0.5, 0.4375, 0.5, 0.375, 0.75, 0.375, 0.5906, 0.375, 0.5906, 0.375, 0.75, 0.375, 0.75, 0.375, 0.5906, 0.375, 0.5906, 0.375, 0.75, 0.375, 0.75, 0.375, 0.5906, 0.4124, 0.5906, 0.4008, 0.75, 0.4008, 0.75, 0.4124, 0.5906, 0.4376, 0.5906, 0.4182, 0.75, 0.4182, 0.75, 0.4376, 0.5906, 0.4656, 0.5906, 0.4375, 0.75, 0.625, 0.5906, 0.625, 0.75, 0.625, 0.75, 0.625, 0.5906, 0.625, 0.5906, 0.625, 0.75, 0.625, 0.75, 0.625, 0.5906, 0.625, 0.5906, 0.625, 0.75, 0.5992, 0.75, 0.5876, 0.5906, 0.5876, 0.5906, 0.5992, 0.75, 0.5818, 0.75, 0.5624, 0.5906, 0.5624, 0.5906, 0.5818, 0.75, 0.5625, 0.75, 0.5344, 0.5906, 0.5344, 0.5, 0.5344, 0.5, 0.5624, 0.5, 0.5624, 0.5, 0.5624, 0.5, 0.5624, 0.5, 0.5877, 0.5, 0.5876, 0.5, 0.5876, 0.5, 0.5877, 0.5, 0.625, 0.5373, 0.625, 0.5374, 0.625, 0.5374, 0.625, 0.5373, 0.625, 0.5626, 0.625, 0.5626, 0.625, 0.5626, 0.625, 0.5626, 0.625, 0.5906, 0.625, 0.5906, 0.375, 0.5906, 0.375, 0.5906, 0.375, 0.5626, 0.375, 0.5626, 0.375, 0.5626, 0.375, 0.5626, 0.375, 0.5373, 0.375, 0.5374, 0.375, 0.5374, 0.375, 0.5373, 0.4123, 0.5, 0.4124, 0.5, 0.4124, 0.5, 0.4123, 0.5, 0.4376, 0.5, 0.4376, 0.5, 0.4376, 0.5, 0.4376, 0.5, 0.4656, 0.5, 0.4656, 0.5, 0.5344, 0.5906, 0.5625, 0.5906, 0.5625, 0.5626, 0.5344, 0.5626, 0.5344, 0.5626, 0.5625, 0.5626, 0.5625, 0.5373, 0.5344, 0.5374, 0.5344, 0.5374, 0.5625, 0.5373, 0.5625, 0.5, 0.5344, 0.5, 0.5344, 0.5, 0.5625, 0.5, 0.5625, 0.5, 0.5344, 0.5, 0.5344, 0.5, 0.5625, 0.5, 0.5625, 0.5, 0.5344, 0.5, 0.5625, 0.5906, 0.5, 0.5906, 0.5, 0.5626, 0.5625, 0.5626, 0.5625, 0.5626, 0.5, 0.5626, 0.5, 0.5373, 0.5625, 0.5373, 0.5625, 0.5373, 0.5, 0.5373, 0.5, 0.5, 0.5625, 0.5, 0.5625, 0.5, 0.5, 0.5, 0.5, 0.5, 0.5625, 0.5, 0.5625, 0.5, 0.5, 0.5, 0.5, 0.5, 0.5625, 0.5, 0.5, 0.5906, 0.4375, 0.5906, 0.4375, 0.5626, 0.5, 0.5626, 0.5, 0.5626, 0.4375, 0.5626, 0.4375, 0.5373, 0.5, 0.5373, 0.5, 0.5373, 0.4375, 0.5373, 0.4375, 0.5, 0.5, 0.5, 0.5, 0.5, 0.4375, 0.5, 0.4375, 0.5, 0.5, 0.5, 0.5, 0.5, 0.4375, 0.5, 0.4375, 0.5, 0.5, 0.5, 0.375, 0.0906, 0.3781, 0.0626, 0.3869, 0.03735, 0.4008, 0.0173, 0.4182, 0.004434, 0.4375, 0.0, 0.4375, 0.0, 0.4375, 0.25, 0.4375, 0.25, 0.4182, 0.2456, 0.4008, 0.2327, 0.3869, 0.2127, 0.3781, 0.1874, 0.375, 0.1594])
me_cube_002.use_remesh_fix_poles = True
me_cube_002.use_remesh_preserve_attributes = False
me_cube_002.update()

# ---- objects
ob_door = bpy.data.objects.new('Door', me_cube_001)
ob_handel = bpy.data.objects.new('handel', me_cube_002)

# ---- transforms, parenting, visibility, modifiers, constraints
ob_door.location = (0.0, 0.0, 0.0)
ob_door.scale = (0.45, 2.92, 5.63)
ob_handel.location = (0.6166, 2.292, 0.0)
ob_handel.scale = (0.1211, 0.1211, 0.1211)

# ---- collection membership
col_collection.objects.link(ob_door)
col_collection.objects.link(ob_handel)

# ---- scene / render settings (as saved in the file)
scene.frame_start = 1; scene.frame_end = 250; scene.frame_set(1)
scene.render.engine = 'BLENDER_EEVEE_NEXT'
scene.cycles.sampling_pattern = 'TABULATED_SOBOL'
scene.cycles.use_light_tree = False
scene.eevee.ray_tracing_options.trace_max_roughness = 0.0
scene.view_settings.view_transform = 'Filmic'
bpy.context.view_layer.update()

# ---- added for rendering (the .blend has no active camera and no usable light): camera, sun
cam_auto = bpy.data.cameras.new('AutoCamera')
cam_auto.lens = 50.0
cam_auto.sensor_width = 36.0
cam_auto.clip_end = 1000.0
ob_auto_camera = bpy.data.objects.new('AutoCamera', cam_auto)
scene.collection.objects.link(ob_auto_camera)
ob_auto_camera.location = (11.8748, -14.2331, 9.48871)
ob_auto_camera.rotation_euler = (1.09748, -7.21219e-08, 0.694738)
scene.camera = ob_auto_camera
light_auto_sun = bpy.data.lights.new('AutoSun', 'SUN')
light_auto_sun.energy = 3.0
light_auto_sun.angle = 0.0523599
ob_auto_sun = bpy.data.objects.new('AutoSun', light_auto_sun)
scene.collection.objects.link(ob_auto_sun)
ob_auto_sun.rotation_euler = (0.872665, 0.174533, 0.523599)
bpy.context.view_layer.update()
